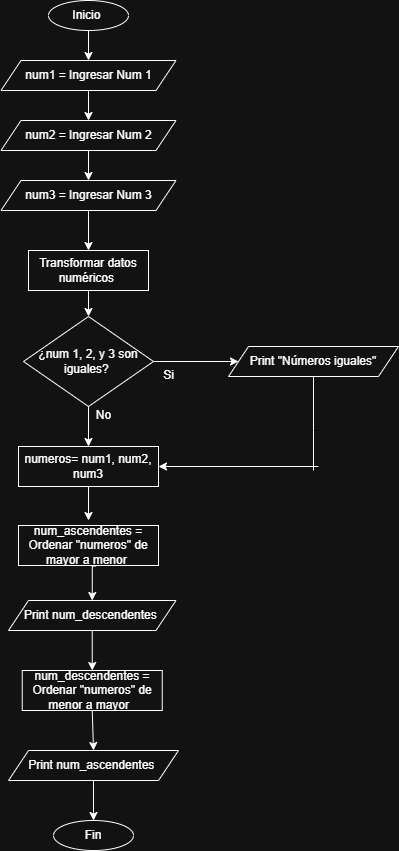

The diagram above was exported from draw.io. Its source (the exported page's mxGraphModel, read from the mxfile embedded in the PNG):
<mxGraphModel dx="1394" dy="836" grid="1" gridSize="10" guides="1" tooltips="1" connect="1" arrows="1" fold="1" page="1" pageScale="1" pageWidth="827" pageHeight="1169" math="0" shadow="0">
  <root>
    <mxCell id="0" />
    <mxCell id="1" parent="0" />
    <mxCell id="YYd5wurB9Ijp1nL8U8KW-1" value="Inicio&amp;nbsp;" style="ellipse;whiteSpace=wrap;html=1;" vertex="1" parent="1">
      <mxGeometry x="260" y="40" width="80" height="30" as="geometry" />
    </mxCell>
    <mxCell id="YYd5wurB9Ijp1nL8U8KW-2" value="num1 = Ingresar Num 1" style="shape=parallelogram;perimeter=parallelogramPerimeter;whiteSpace=wrap;html=1;fixedSize=1;" vertex="1" parent="1">
      <mxGeometry x="212.5" y="100" width="175" height="30" as="geometry" />
    </mxCell>
    <mxCell id="YYd5wurB9Ijp1nL8U8KW-7" value="" style="edgeStyle=orthogonalEdgeStyle;rounded=0;orthogonalLoop=1;jettySize=auto;html=1;" edge="1" parent="1" source="YYd5wurB9Ijp1nL8U8KW-5" target="YYd5wurB9Ijp1nL8U8KW-6">
      <mxGeometry relative="1" as="geometry">
        <Array as="points">
          <mxPoint x="300" y="490" />
          <mxPoint x="300" y="490" />
        </Array>
      </mxGeometry>
    </mxCell>
    <mxCell id="YYd5wurB9Ijp1nL8U8KW-5" value="¿num 1, 2, y 3 son iguales?&amp;nbsp;" style="rhombus;whiteSpace=wrap;html=1;" vertex="1" parent="1">
      <mxGeometry x="235" y="356" width="130" height="90" as="geometry" />
    </mxCell>
    <mxCell id="YYd5wurB9Ijp1nL8U8KW-6" value="numeros= num1, num2, num3" style="whiteSpace=wrap;html=1;" vertex="1" parent="1">
      <mxGeometry x="230" y="486" width="140" height="40" as="geometry" />
    </mxCell>
    <mxCell id="YYd5wurB9Ijp1nL8U8KW-21" style="edgeStyle=orthogonalEdgeStyle;rounded=0;orthogonalLoop=1;jettySize=auto;html=1;entryX=0.5;entryY=0;entryDx=0;entryDy=0;" edge="1" parent="1" source="YYd5wurB9Ijp1nL8U8KW-10" target="YYd5wurB9Ijp1nL8U8KW-11">
      <mxGeometry relative="1" as="geometry" />
    </mxCell>
    <mxCell id="YYd5wurB9Ijp1nL8U8KW-10" value="num2 = Ingresar Num 2&lt;span style=&quot;color: rgba(0, 0, 0, 0); font-family: monospace; font-size: 0px; text-align: start; text-wrap-mode: nowrap;&quot;&gt;%3CmxGraphModel%3E%3Croot%3E%3CmxCell%20id%3D%220%22%2F%3E%3CmxCell%20id%3D%221%22%20parent%3D%220%22%2F%3E%3CmxCell%20id%3D%222%22%20value%3D%22Num1%20%3D%20Ingresar%20Num%201%22%20style%3D%22shape%3Dparallelogram%3Bperimeter%3DparallelogramPerimeter%3BwhiteSpace%3Dwrap%3Bhtml%3D1%3BfixedSize%3D1%3B%22%20vertex%3D%221%22%20parent%3D%221%22%3E%3CmxGeometry%20x%3D%22212.5%22%20y%3D%22100%22%20width%3D%22175%22%20height%3D%2230%22%20as%3D%22geometry%22%2F%3E%3C%2FmxCell%3E%3C%2Froot%3E%3C%2FmxGraphModel%3E&lt;/span&gt;" style="shape=parallelogram;perimeter=parallelogramPerimeter;whiteSpace=wrap;html=1;fixedSize=1;" vertex="1" parent="1">
      <mxGeometry x="212.5" y="160" width="175" height="30" as="geometry" />
    </mxCell>
    <mxCell id="YYd5wurB9Ijp1nL8U8KW-11" value="num3 = Ingresar Num 3&lt;span style=&quot;color: rgba(0, 0, 0, 0); font-family: monospace; font-size: 0px; text-align: start; text-wrap-mode: nowrap;&quot;&gt;%3CmxGraphModel%3E%3Croot%3E%3CmxCell%20id%3D%220%22%2F%3E%3CmxCell%20id%3D%221%22%20parent%3D%220%22%2F%3E%3CmxCell%20id%3D%222%22%20value%3D%22Num1%20%3D%20Ingresar%20Num%201%22%20style%3D%22shape%3Dparallelogram%3Bperimeter%3DparallelogramPerimeter%3BwhiteSpace%3Dwrap%3Bhtml%3D1%3BfixedSize%3D1%3B%22%20vertex%3D%221%22%20parent%3D%221%22%3E%3CmxGeometry%20x%3D%22212.5%22%20y%3D%22100%22%20width%3D%22175%22%20height%3D%2230%22%20as%3D%22geometry%22%2F%3E%3C%2FmxCell%3E%3C%2Froot%3E%3C%2FmxGraphModel%3E&lt;/span&gt;" style="shape=parallelogram;perimeter=parallelogramPerimeter;whiteSpace=wrap;html=1;fixedSize=1;" vertex="1" parent="1">
      <mxGeometry x="212.5" y="220" width="175" height="30" as="geometry" />
    </mxCell>
    <mxCell id="YYd5wurB9Ijp1nL8U8KW-12" value="num_ascendentes = Ordenar &quot;numeros&quot; de mayor a menor&amp;nbsp;" style="whiteSpace=wrap;html=1;" vertex="1" parent="1">
      <mxGeometry x="230" y="565" width="140" height="40" as="geometry" />
    </mxCell>
    <mxCell id="YYd5wurB9Ijp1nL8U8KW-13" value="Transformar datos numéricos&amp;nbsp;" style="whiteSpace=wrap;html=1;" vertex="1" parent="1">
      <mxGeometry x="240" y="290" width="120" height="40" as="geometry" />
    </mxCell>
    <mxCell id="YYd5wurB9Ijp1nL8U8KW-14" value="num_descendentes = Ordenar &quot;numeros&quot; de menor a mayor&amp;nbsp;&amp;nbsp;" style="whiteSpace=wrap;html=1;" vertex="1" parent="1">
      <mxGeometry x="233.75" y="710" width="140" height="40" as="geometry" />
    </mxCell>
    <mxCell id="YYd5wurB9Ijp1nL8U8KW-15" value="Print num_ascendentes&amp;nbsp;" style="shape=parallelogram;perimeter=parallelogramPerimeter;whiteSpace=wrap;html=1;fixedSize=1;" vertex="1" parent="1">
      <mxGeometry x="220" y="790" width="170" height="30" as="geometry" />
    </mxCell>
    <mxCell id="YYd5wurB9Ijp1nL8U8KW-16" value="Print num_descendentes&amp;nbsp;" style="shape=parallelogram;perimeter=parallelogramPerimeter;whiteSpace=wrap;html=1;fixedSize=1;" vertex="1" parent="1">
      <mxGeometry x="220" y="640" width="167.5" height="30" as="geometry" />
    </mxCell>
    <mxCell id="YYd5wurB9Ijp1nL8U8KW-18" value="" style="endArrow=classic;html=1;rounded=0;exitX=0.5;exitY=1;exitDx=0;exitDy=0;entryX=0.5;entryY=0;entryDx=0;entryDy=0;" edge="1" parent="1" source="YYd5wurB9Ijp1nL8U8KW-1" target="YYd5wurB9Ijp1nL8U8KW-2">
      <mxGeometry width="50" height="50" relative="1" as="geometry">
        <mxPoint x="340" y="230" as="sourcePoint" />
        <mxPoint x="390" y="180" as="targetPoint" />
      </mxGeometry>
    </mxCell>
    <mxCell id="YYd5wurB9Ijp1nL8U8KW-19" value="" style="endArrow=classic;html=1;rounded=0;exitX=0.5;exitY=1;exitDx=0;exitDy=0;entryX=0.5;entryY=0;entryDx=0;entryDy=0;" edge="1" parent="1" source="YYd5wurB9Ijp1nL8U8KW-2" target="YYd5wurB9Ijp1nL8U8KW-10">
      <mxGeometry width="50" height="50" relative="1" as="geometry">
        <mxPoint x="440" y="240" as="sourcePoint" />
        <mxPoint x="440" y="270" as="targetPoint" />
      </mxGeometry>
    </mxCell>
    <mxCell id="YYd5wurB9Ijp1nL8U8KW-20" value="" style="endArrow=classic;html=1;rounded=0;exitX=0.5;exitY=1;exitDx=0;exitDy=0;entryX=0.5;entryY=0;entryDx=0;entryDy=0;" edge="1" parent="1" source="YYd5wurB9Ijp1nL8U8KW-11" target="YYd5wurB9Ijp1nL8U8KW-13">
      <mxGeometry width="50" height="50" relative="1" as="geometry">
        <mxPoint x="310" y="170" as="sourcePoint" />
        <mxPoint x="310" y="200" as="targetPoint" />
      </mxGeometry>
    </mxCell>
    <mxCell id="YYd5wurB9Ijp1nL8U8KW-22" value="" style="endArrow=classic;html=1;rounded=0;entryX=0.5;entryY=0;entryDx=0;entryDy=0;" edge="1" parent="1" target="YYd5wurB9Ijp1nL8U8KW-5">
      <mxGeometry width="50" height="50" relative="1" as="geometry">
        <mxPoint x="300" y="330" as="sourcePoint" />
        <mxPoint x="300" y="320" as="targetPoint" />
      </mxGeometry>
    </mxCell>
    <mxCell id="YYd5wurB9Ijp1nL8U8KW-23" value="Si" style="text;html=1;align=center;verticalAlign=middle;resizable=0;points=[];autosize=1;strokeColor=none;fillColor=none;" vertex="1" parent="1">
      <mxGeometry x="365" y="400" width="30" height="30" as="geometry" />
    </mxCell>
    <mxCell id="YYd5wurB9Ijp1nL8U8KW-24" value="No" style="text;html=1;align=center;verticalAlign=middle;resizable=0;points=[];autosize=1;strokeColor=none;fillColor=none;" vertex="1" parent="1">
      <mxGeometry x="295" y="440" width="40" height="30" as="geometry" />
    </mxCell>
    <mxCell id="YYd5wurB9Ijp1nL8U8KW-28" value="Print &quot;Números iguales&quot;" style="shape=parallelogram;perimeter=parallelogramPerimeter;whiteSpace=wrap;html=1;fixedSize=1;" vertex="1" parent="1">
      <mxGeometry x="440" y="386" width="170" height="30" as="geometry" />
    </mxCell>
    <mxCell id="YYd5wurB9Ijp1nL8U8KW-30" value="" style="edgeStyle=orthogonalEdgeStyle;rounded=0;orthogonalLoop=1;jettySize=auto;html=1;exitX=0.5;exitY=1;exitDx=0;exitDy=0;" edge="1" parent="1" source="YYd5wurB9Ijp1nL8U8KW-6">
      <mxGeometry relative="1" as="geometry">
        <mxPoint x="300" y="470" as="sourcePoint" />
        <mxPoint x="300" y="560" as="targetPoint" />
        <Array as="points" />
      </mxGeometry>
    </mxCell>
    <mxCell id="YYd5wurB9Ijp1nL8U8KW-32" value="" style="edgeStyle=orthogonalEdgeStyle;rounded=0;orthogonalLoop=1;jettySize=auto;html=1;exitX=0.551;exitY=1.013;exitDx=0;exitDy=0;entryX=0.5;entryY=0;entryDx=0;entryDy=0;exitPerimeter=0;" edge="1" parent="1" source="YYd5wurB9Ijp1nL8U8KW-12" target="YYd5wurB9Ijp1nL8U8KW-16">
      <mxGeometry relative="1" as="geometry">
        <mxPoint x="410" y="560" as="sourcePoint" />
        <mxPoint x="410" y="594" as="targetPoint" />
        <Array as="points" />
      </mxGeometry>
    </mxCell>
    <mxCell id="YYd5wurB9Ijp1nL8U8KW-33" value="" style="endArrow=classic;html=1;rounded=0;exitX=0.5;exitY=1;exitDx=0;exitDy=0;entryX=0.5;entryY=0;entryDx=0;entryDy=0;" edge="1" parent="1" source="YYd5wurB9Ijp1nL8U8KW-16" target="YYd5wurB9Ijp1nL8U8KW-14">
      <mxGeometry width="50" height="50" relative="1" as="geometry">
        <mxPoint x="330" y="690" as="sourcePoint" />
        <mxPoint x="390" y="660" as="targetPoint" />
      </mxGeometry>
    </mxCell>
    <mxCell id="YYd5wurB9Ijp1nL8U8KW-34" value="" style="endArrow=classic;html=1;rounded=0;exitX=0.5;exitY=1;exitDx=0;exitDy=0;entryX=0.5;entryY=0;entryDx=0;entryDy=0;" edge="1" parent="1" source="YYd5wurB9Ijp1nL8U8KW-14" target="YYd5wurB9Ijp1nL8U8KW-15">
      <mxGeometry width="50" height="50" relative="1" as="geometry">
        <mxPoint x="340" y="710" as="sourcePoint" />
        <mxPoint x="390" y="660" as="targetPoint" />
      </mxGeometry>
    </mxCell>
    <mxCell id="YYd5wurB9Ijp1nL8U8KW-35" value="" style="endArrow=classic;html=1;rounded=0;exitX=1;exitY=0.5;exitDx=0;exitDy=0;entryX=0;entryY=0.5;entryDx=0;entryDy=0;" edge="1" parent="1" source="YYd5wurB9Ijp1nL8U8KW-5" target="YYd5wurB9Ijp1nL8U8KW-28">
      <mxGeometry width="50" height="50" relative="1" as="geometry">
        <mxPoint x="340" y="510" as="sourcePoint" />
        <mxPoint x="390" y="460" as="targetPoint" />
      </mxGeometry>
    </mxCell>
    <mxCell id="YYd5wurB9Ijp1nL8U8KW-36" value="Fin" style="ellipse;whiteSpace=wrap;html=1;" vertex="1" parent="1">
      <mxGeometry x="265" y="860" width="80" height="30" as="geometry" />
    </mxCell>
    <mxCell id="YYd5wurB9Ijp1nL8U8KW-37" value="" style="endArrow=classic;html=1;rounded=0;exitX=0.5;exitY=1;exitDx=0;exitDy=0;entryX=0.5;entryY=0;entryDx=0;entryDy=0;" edge="1" parent="1" source="YYd5wurB9Ijp1nL8U8KW-15" target="YYd5wurB9Ijp1nL8U8KW-36">
      <mxGeometry width="50" height="50" relative="1" as="geometry">
        <mxPoint x="340" y="710" as="sourcePoint" />
        <mxPoint x="390" y="660" as="targetPoint" />
      </mxGeometry>
    </mxCell>
    <mxCell id="YYd5wurB9Ijp1nL8U8KW-38" value="" style="endArrow=none;html=1;rounded=0;entryX=0.5;entryY=1;entryDx=0;entryDy=0;" edge="1" parent="1" target="YYd5wurB9Ijp1nL8U8KW-28">
      <mxGeometry width="50" height="50" relative="1" as="geometry">
        <mxPoint x="525" y="510" as="sourcePoint" />
        <mxPoint x="120" y="430" as="targetPoint" />
        <Array as="points">
          <mxPoint x="525" y="470" />
        </Array>
      </mxGeometry>
    </mxCell>
    <mxCell id="YYd5wurB9Ijp1nL8U8KW-39" value="" style="endArrow=classic;html=1;rounded=0;entryX=1;entryY=0.5;entryDx=0;entryDy=0;" edge="1" parent="1" target="YYd5wurB9Ijp1nL8U8KW-6">
      <mxGeometry width="50" height="50" relative="1" as="geometry">
        <mxPoint x="530" y="506" as="sourcePoint" />
        <mxPoint x="120" y="430" as="targetPoint" />
      </mxGeometry>
    </mxCell>
  </root>
</mxGraphModel>